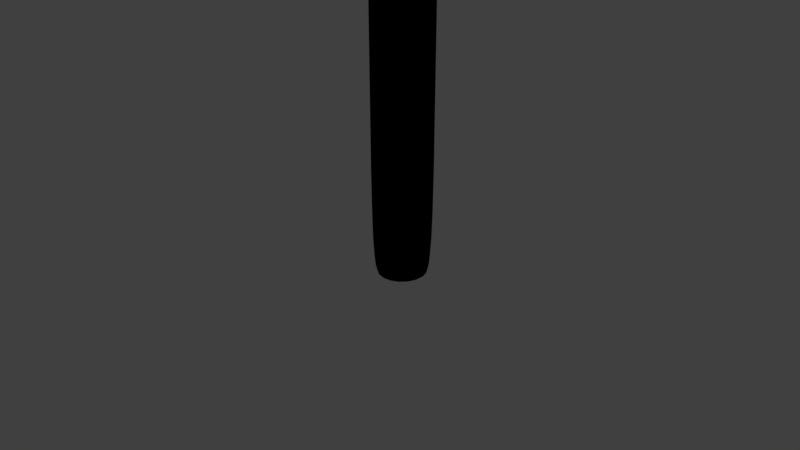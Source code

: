 # Source: Scythe.blend  (saved by Blender 2.79.0; exported with 4.5.12 LTS)
import bpy
from mathutils import Matrix  # noqa: F401  (used for matrix-valued properties, if any)

bpy.ops.wm.read_factory_settings(use_empty=True)
scene = bpy.context.scene
scene.name = 'Scene'

# ---- collections
col_collection_1 = bpy.data.collections.new('Collection 1'); scene.collection.children.link(col_collection_1)

# ---- materials (node trees are filled in below, after node groups)
mat_acc = bpy.data.materials.new('Acc')
mat_acc.alpha_threshold = 0.0
mat_acc.diffuse_color = (0.2668, 0.05773, 0.02752, 1.0)
mat_acc.roughness = 0.5
mat_shaft = bpy.data.materials.new('Shaft')
mat_shaft.alpha_threshold = 0.0
mat_shaft.roughness = 0.5

# ---- material node trees
mat_shaft.use_nodes = True; mat_shaft.node_tree.nodes.clear()
_N = mat_shaft.node_tree.nodes; _L = mat_shaft.node_tree.links
n0 = _N.new('ShaderNodeOutputMaterial'); n0.name = 'Material Output'; n0.location = (300, 300)
n1 = _N.new('ShaderNodeBsdfDiffuse'); n1.name = 'Diffuse BSDF'; n1.location = (10, 300)
n1.inputs[0].default_value = (0.0, 0.0, 0.0, 1.0)
_L.new(n1.outputs[0], n0.inputs[0])
n0.is_active_output = True

# ---- world
world_world = bpy.data.worlds.new('World'); scene.world = world_world
world_world.color = (0.05088, 0.05088, 0.05088)
world_world.use_sun_shadow = False
world_world.sun_shadow_jitter_overblur = 0.0
world_world.cycles.sampling_method = 'MANUAL'

# ---- cameras
cam_camera = bpy.data.cameras.new('Camera')
cam_camera.clip_end = 100.0
cam_camera.lens = 35.0
cam_camera.sensor_width = 32.0
cam_camera.sensor_height = 18.0
cam_camera.ortho_scale = 7.314
cam_camera.dof.focus_distance = 0.0

# ---- lights
light_lamp = bpy.data.lights.new('Lamp', 'SUN')
light_lamp.transmission_factor = 0.0
light_lamp.cutoff_distance = 30.0
light_lamp.angle = 0.1993
light_lamp.energy = 1.0
light_lamp.shadow_buffer_clip_start = 1.001
light_lamp.shadow_soft_size = 0.1
light_lamp.shadow_cascade_max_distance = 1000.0

# ---- meshes
me_cube_001 = bpy.data.meshes.new('Cube.001')
me_cube_001.from_pydata([(-1.0, -0.4774, 0.1299), (-1.0, -0.4774, 2.13), (-1.0, 0.4797, 0.1299), (-1.0, 0.4797, 2.13), (1.0, -0.4774, 0.1299), (1.0, -0.4774, 2.13), (1.0, 0.4797, 0.1299), (1.0, 0.4797, 2.13), (2.943, 0.4797, 2.055), (2.186, 0.4797, 0.2043), (2.186, -0.4774, 0.2043), (2.943, -0.4774, 2.055), (5.771, 0.4797, 0.8516), (4.505, 0.4797, -0.6962), (4.505, -0.4774, -0.6962), (5.771, -0.4774, 0.8516), (8.199, 0.4797, -1.191), (6.537, 0.4797, -2.304), (6.537, -0.4774, -2.304), (8.199, -0.4774, -1.191), (10.17, 0.4797, -4.232), (8.229, 0.4797, -4.732), (8.229, -0.4774, -4.732), (10.17, -0.4774, -4.232), (10.78, 0.4993, -6.881), (8.787, 0.4591, -6.951), (8.871, -0.497, -6.969), (10.87, -0.4568, -6.899), (9.884, 0.002923, -8.564), (0.9986, 0.7656, 2.13), (0.9986, 0.7656, 0.13), (2.563, 0.7656, 1.13), (5.136, 0.7656, 0.07777), (7.367, 0.7656, -1.747), (9.196, 0.7656, -4.482), (9.784, 0.7651, -6.916), (1.002, -0.7902, 2.13), (1.002, -0.7902, 0.1298), (2.566, -0.7902, 1.13), (5.139, -0.7902, 0.07758), (7.37, -0.7902, -1.748), (9.199, -0.7902, -4.482), (9.871, -0.7898, -6.934)], [], [(0, 1, 3, 2), (2, 3, 7, 6), (7, 5, 11, 8), (4, 5, 1, 0), (2, 6, 4, 0), (7, 3, 1, 5), (26, 28, 42), (25, 21, 34, 35), (18, 22, 41, 40), (4, 6, 9, 10), (12, 15, 19, 16), (10, 9, 13, 14), (8, 11, 15, 12), (24, 28, 35), (16, 19, 23, 20), (21, 17, 33, 34), (14, 18, 40, 39), (14, 13, 17, 18), (27, 23, 41, 42), (8, 12, 32, 31), (28, 27, 42), (18, 17, 21, 22), (24, 27, 28), (22, 21, 25, 26), (20, 23, 27, 24), (17, 13, 32, 33), (16, 20, 34, 33), (4, 10, 38, 37), (26, 25, 28), (30, 29, 31), (6, 7, 29, 30), (28, 25, 35), (20, 24, 35, 34), (7, 8, 31, 29), (9, 6, 30, 31), (12, 16, 33, 32), (13, 9, 31, 32), (36, 37, 38), (11, 5, 36, 38), (5, 4, 37, 36), (10, 14, 39, 38), (19, 15, 39, 40), (15, 11, 38, 39), (23, 19, 40, 41), (22, 26, 42, 41)])
me_cube_001.use_remesh_preserve_volume = False
me_cube_001.use_remesh_preserve_attributes = False
me_cube_001.use_mirror_vertex_groups = False
me_cube_001.update()
me_cylinder_004 = bpy.data.meshes.new('Cylinder.004')
me_cylinder_004.from_pydata([(0.0, 1.0, -1.0), (0.0, 1.0, 1.0), (0.342, 0.9397, -1.0), (0.342, 0.9397, 1.0), (0.6428, 0.766, -1.0), (0.6428, 0.766, 1.0), (0.866, 0.5, -1.0), (0.866, 0.5, 1.0), (0.9848, 0.1736, -1.0), (0.9848, 0.1736, 1.0), (0.9848, -0.1736, -1.0), (0.9848, -0.1736, 1.0), (0.866, -0.5, -1.0), (0.866, -0.5, 1.0), (0.6428, -0.766, -1.0), (0.6428, -0.766, 1.0), (0.342, -0.9397, -1.0), (0.342, -0.9397, 1.0), (1.51e-07, -1.0, -1.0), (1.51e-07, -1.0, 1.0), (-0.342, -0.9397, -1.0), (-0.342, -0.9397, 1.0), (-0.6428, -0.766, -1.0), (-0.6428, -0.766, 1.0), (-0.866, -0.5, -1.0), (-0.866, -0.5, 1.0), (-0.9848, -0.1736, -1.0), (-0.9848, -0.1736, 1.0), (-0.9848, 0.1736, -1.0), (-0.9848, 0.1736, 1.0), (-0.866, 0.5, -1.0), (-0.866, 0.5, 1.0), (-0.6428, 0.766, -1.0), (-0.6428, 0.766, 1.0), (-0.342, 0.9397, -1.0), (-0.342, 0.9397, 1.0)], [], [(0, 1, 3, 2), (2, 3, 5, 4), (4, 5, 7, 6), (6, 7, 9, 8), (8, 9, 11, 10), (10, 11, 13, 12), (12, 13, 15, 14), (14, 15, 17, 16), (16, 17, 19, 18), (18, 19, 21, 20), (20, 21, 23, 22), (22, 23, 25, 24), (24, 25, 27, 26), (26, 27, 29, 28), (28, 29, 31, 30), (30, 31, 33, 32), (32, 33, 35, 34), (34, 35, 1, 0)])
me_cylinder_004.materials.append(mat_acc)
me_cylinder_004.use_remesh_preserve_volume = False
me_cylinder_004.use_remesh_preserve_attributes = False
me_cylinder_004.use_mirror_vertex_groups = False
me_cylinder_004.update()
me_cylinder_003 = bpy.data.meshes.new('Cylinder.003')
me_cylinder_003.from_pydata([(0.0, 1.0, -1.0), (0.0, 1.0, 1.0), (0.342, 0.9397, -1.0), (0.342, 0.9397, 1.0), (0.6428, 0.766, -1.0), (0.6428, 0.766, 1.0), (0.866, 0.5, -1.0), (0.866, 0.5, 1.0), (0.9848, 0.1736, -1.0), (0.9848, 0.1736, 1.0), (0.9848, -0.1736, -1.0), (0.9848, -0.1736, 1.0), (0.866, -0.5, -1.0), (0.866, -0.5, 1.0), (0.6428, -0.766, -1.0), (0.6428, -0.766, 1.0), (0.342, -0.9397, -1.0), (0.342, -0.9397, 1.0), (1.51e-07, -1.0, -1.0), (1.51e-07, -1.0, 1.0), (-0.342, -0.9397, -1.0), (-0.342, -0.9397, 1.0), (-0.6428, -0.766, -1.0), (-0.6428, -0.766, 1.0), (-0.866, -0.5, -1.0), (-0.866, -0.5, 1.0), (-0.9848, -0.1736, -1.0), (-0.9848, -0.1736, 1.0), (-0.9848, 0.1736, -1.0), (-0.9848, 0.1736, 1.0), (-0.866, 0.5, -1.0), (-0.866, 0.5, 1.0), (-0.6428, 0.766, -1.0), (-0.6428, 0.766, 1.0), (-0.342, 0.9397, -1.0), (-0.342, 0.9397, 1.0)], [], [(0, 1, 3, 2), (2, 3, 5, 4), (4, 5, 7, 6), (6, 7, 9, 8), (8, 9, 11, 10), (10, 11, 13, 12), (12, 13, 15, 14), (14, 15, 17, 16), (16, 17, 19, 18), (18, 19, 21, 20), (20, 21, 23, 22), (22, 23, 25, 24), (24, 25, 27, 26), (26, 27, 29, 28), (28, 29, 31, 30), (30, 31, 33, 32), (32, 33, 35, 34), (34, 35, 1, 0)])
me_cylinder_003.materials.append(mat_acc)
me_cylinder_003.use_remesh_preserve_volume = False
me_cylinder_003.use_remesh_preserve_attributes = False
me_cylinder_003.use_mirror_vertex_groups = False
me_cylinder_003.update()
me_cylinder_002 = bpy.data.meshes.new('Cylinder.002')
me_cylinder_002.from_pydata([(0.0, 1.0, -1.0), (0.0, 1.0, 1.0), (0.342, 0.9397, -1.0), (0.342, 0.9397, 1.0), (0.6428, 0.766, -1.0), (0.6428, 0.766, 1.0), (0.866, 0.5, -1.0), (0.866, 0.5, 1.0), (0.9848, 0.1736, -1.0), (0.9848, 0.1736, 1.0), (0.9848, -0.1736, -1.0), (0.9848, -0.1736, 1.0), (0.866, -0.5, -1.0), (0.866, -0.5, 1.0), (0.6428, -0.766, -1.0), (0.6428, -0.766, 1.0), (0.342, -0.9397, -1.0), (0.342, -0.9397, 1.0), (1.51e-07, -1.0, -1.0), (1.51e-07, -1.0, 1.0), (-0.342, -0.9397, -1.0), (-0.342, -0.9397, 1.0), (-0.6428, -0.766, -1.0), (-0.6428, -0.766, 1.0), (-0.866, -0.5, -1.0), (-0.866, -0.5, 1.0), (-0.9848, -0.1736, -1.0), (-0.9848, -0.1736, 1.0), (-0.9848, 0.1736, -1.0), (-0.9848, 0.1736, 1.0), (-0.866, 0.5, -1.0), (-0.866, 0.5, 1.0), (-0.6428, 0.766, -1.0), (-0.6428, 0.766, 1.0), (-0.342, 0.9397, -1.0), (-0.342, 0.9397, 1.0)], [], [(0, 1, 3, 2), (2, 3, 5, 4), (4, 5, 7, 6), (6, 7, 9, 8), (8, 9, 11, 10), (10, 11, 13, 12), (12, 13, 15, 14), (14, 15, 17, 16), (16, 17, 19, 18), (18, 19, 21, 20), (20, 21, 23, 22), (22, 23, 25, 24), (24, 25, 27, 26), (26, 27, 29, 28), (28, 29, 31, 30), (30, 31, 33, 32), (32, 33, 35, 34), (34, 35, 1, 0)])
me_cylinder_002.materials.append(mat_acc)
me_cylinder_002.use_remesh_preserve_volume = False
me_cylinder_002.use_remesh_preserve_attributes = False
me_cylinder_002.use_mirror_vertex_groups = False
me_cylinder_002.update()
me_cylinder_001 = bpy.data.meshes.new('Cylinder.001')
me_cylinder_001.from_pydata([(0.0, 1.0, -1.0), (0.0, 1.0, 1.0), (0.342, 0.9397, -1.0), (0.342, 0.9397, 1.0), (0.6428, 0.766, -1.0), (0.6428, 0.766, 1.0), (0.866, 0.5, -1.0), (0.866, 0.5, 1.0), (0.9848, 0.1736, -1.0), (0.9848, 0.1736, 1.0), (0.9848, -0.1736, -1.0), (0.9848, -0.1736, 1.0), (0.866, -0.5, -1.0), (0.866, -0.5, 1.0), (0.6428, -0.766, -1.0), (0.6428, -0.766, 1.0), (0.342, -0.9397, -1.0), (0.342, -0.9397, 1.0), (1.51e-07, -1.0, -1.0), (1.51e-07, -1.0, 1.0), (-0.342, -0.9397, -1.0), (-0.342, -0.9397, 1.0), (-0.6428, -0.766, -1.0), (-0.6428, -0.766, 1.0), (-0.866, -0.5, -1.0), (-0.866, -0.5, 1.0), (-0.9848, -0.1736, -1.0), (-0.9848, -0.1736, 1.0), (-0.9848, 0.1736, -1.0), (-0.9848, 0.1736, 1.0), (-0.866, 0.5, -1.0), (-0.866, 0.5, 1.0), (-0.6428, 0.766, -1.0), (-0.6428, 0.766, 1.0), (-0.342, 0.9397, -1.0), (-0.342, 0.9397, 1.0)], [], [(0, 1, 3, 2), (2, 3, 5, 4), (4, 5, 7, 6), (6, 7, 9, 8), (8, 9, 11, 10), (10, 11, 13, 12), (12, 13, 15, 14), (14, 15, 17, 16), (16, 17, 19, 18), (18, 19, 21, 20), (20, 21, 23, 22), (22, 23, 25, 24), (24, 25, 27, 26), (26, 27, 29, 28), (28, 29, 31, 30), (30, 31, 33, 32), (32, 33, 35, 34), (34, 35, 1, 0)])
me_cylinder_001.materials.append(mat_acc)
me_cylinder_001.use_remesh_preserve_volume = False
me_cylinder_001.use_remesh_preserve_attributes = False
me_cylinder_001.use_mirror_vertex_groups = False
me_cylinder_001.update()
me_cylinder = bpy.data.meshes.new('Cylinder')
me_cylinder.from_pydata([(0.0, 1.0, -1.0), (0.0, 1.0, 1.0), (0.342, 0.9397, -1.0), (0.342, 0.9397, 1.0), (0.6428, 0.766, -1.0), (0.6428, 0.766, 1.0), (0.866, 0.5, -1.0), (0.866, 0.5, 1.0), (0.9848, 0.1736, -1.0), (0.9848, 0.1736, 1.0), (0.9848, -0.1736, -1.0), (0.9848, -0.1736, 1.0), (0.866, -0.5, -1.0), (0.866, -0.5, 1.0), (0.6428, -0.766, -1.0), (0.6428, -0.766, 1.0), (0.342, -0.9397, -1.0), (0.342, -0.9397, 1.0), (1.51e-07, -1.0, -1.0), (1.51e-07, -1.0, 1.0), (-0.342, -0.9397, -1.0), (-0.342, -0.9397, 1.0), (-0.6428, -0.766, -1.0), (-0.6428, -0.766, 1.0), (-0.866, -0.5, -1.0), (-0.866, -0.5, 1.0), (-0.9848, -0.1736, -1.0), (-0.9848, -0.1736, 1.0), (-0.9848, 0.1736, -1.0), (-0.9848, 0.1736, 1.0), (-0.866, 0.5, -1.0), (-0.866, 0.5, 1.0), (-0.6428, 0.766, -1.0), (-0.6428, 0.766, 1.0), (-0.342, 0.9397, -1.0), (-0.342, 0.9397, 1.0)], [], [(0, 1, 3, 2), (2, 3, 5, 4), (4, 5, 7, 6), (6, 7, 9, 8), (8, 9, 11, 10), (10, 11, 13, 12), (12, 13, 15, 14), (14, 15, 17, 16), (16, 17, 19, 18), (18, 19, 21, 20), (20, 21, 23, 22), (22, 23, 25, 24), (24, 25, 27, 26), (26, 27, 29, 28), (28, 29, 31, 30), (30, 31, 33, 32), (3, 1, 35, 33, 31, 29, 27, 25, 23, 21, 19, 17, 15, 13, 11, 9, 7, 5), (32, 33, 35, 34), (34, 35, 1, 0), (0, 2, 4, 6, 8, 10, 12, 14, 16, 18, 20, 22, 24, 26, 28, 30, 32, 34)])
me_cylinder.materials.append(mat_shaft)
me_cylinder.use_remesh_preserve_volume = False
me_cylinder.use_remesh_preserve_attributes = False
me_cylinder.use_mirror_vertex_groups = False
me_cylinder.update()

# ---- objects
ob_blade = bpy.data.objects.new('Blade', me_cube_001)
ob_acc = bpy.data.objects.new('Acc', me_cylinder_004)
ob_acc_003 = bpy.data.objects.new('Acc.003', me_cylinder_003)
ob_acc_002 = bpy.data.objects.new('Acc.002', me_cylinder_002)
ob_acc_001 = bpy.data.objects.new('Acc.001', me_cylinder_001)
ob_shaft = bpy.data.objects.new('Shaft', me_cylinder)
ob_lamp = bpy.data.objects.new('Lamp', light_lamp)
ob_camera = bpy.data.objects.new('Camera', cam_camera)

# ---- transforms, parenting, visibility, modifiers, constraints
ob_blade.location = (0.04655, 0.5519, 16.27)
ob_blade.lineart.crease_threshold = 0.0
ob_acc.location = (0.03123, 0.5355, 15.12)
ob_acc.scale = (0.4432, 0.4615, -0.1253)
ob_acc.lineart.crease_threshold = 0.0
ob_acc_003.location = (0.03123, 0.5355, 15.51)
ob_acc_003.scale = (0.4432, 0.4615, -0.1253)
ob_acc_003.lineart.crease_threshold = 0.0
ob_acc_002.location = (0.03123, 0.5355, 15.88)
ob_acc_002.scale = (0.4432, 0.4615, -0.1253)
ob_acc_002.lineart.crease_threshold = 0.0
ob_acc_001.location = (0.03123, 0.5355, 16.25)
ob_acc_001.scale = (0.4432, 0.4615, -0.1253)
ob_acc_001.lineart.crease_threshold = 0.0
ob_shaft.location = (0.03303, 0.5555, 7.92)
ob_shaft.scale = (-0.4023, 0.4096, 8.352)
ob_shaft.lineart.crease_threshold = 0.0
_m = ob_shaft.modifiers.new('Bevel', 'BEVEL')
_m.width = 1.0
_m.width_pct = 1.0
_m.segments = 4
_m.limit_method = 'NONE'
_m.spread = 0.0
ob_lamp.location = (-6.205, -1.908, 19.04)
ob_lamp.rotation_euler = (-2.686, -2.44, 4.775)
ob_lamp.lock_rotations_4d = False
ob_lamp.empty_display_type = 'ARROWS'
ob_lamp.color = (0.0, 0.0, 0.0, 0.0)
ob_lamp.lineart.crease_threshold = 0.0
ob_camera.location = (7.481, -6.508, 5.344)
ob_camera.rotation_euler = (1.109, 0.0, 0.8149)
ob_camera.lock_rotations_4d = False
ob_camera.empty_display_type = 'ARROWS'
ob_camera.color = (0.0, 0.0, 0.0, 0.0)
ob_camera.display_type = 'WIRE'
ob_camera.lineart.crease_threshold = 0.0

# ---- collection membership
col_collection_1.objects.link(ob_blade)
col_collection_1.objects.link(ob_acc)
col_collection_1.objects.link(ob_acc_003)
col_collection_1.objects.link(ob_acc_002)
col_collection_1.objects.link(ob_acc_001)
col_collection_1.objects.link(ob_shaft)
col_collection_1.objects.link(ob_lamp)
col_collection_1.objects.link(ob_camera)

# ---- scene / render settings (as saved in the file)
scene.camera = ob_camera
scene.frame_start = 1; scene.frame_end = 250; scene.frame_set(1)
scene.render.engine = 'CYCLES'
scene.render.resolution_percentage = 50
scene.render.dither_intensity = 0.0
scene.cycles.use_denoising = False
scene.cycles.samples = 128
scene.cycles.sampling_pattern = 'TABULATED_SOBOL'
scene.cycles.use_adaptive_sampling = False
scene.cycles.use_light_tree = False
scene.cycles.blur_glossy = 0.0
scene.cycles.sample_clamp_indirect = 0.0
scene.view_settings.view_transform = 'Standard'
bpy.context.view_layer.update()
